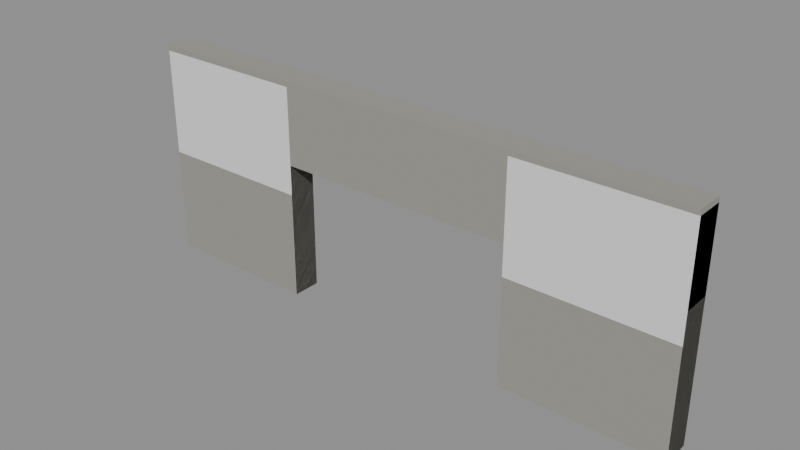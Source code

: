 # Source: tunnel-portal-in.blend  (saved by Blender 5.3.31; exported with 4.5.12 LTS)
import bpy
from mathutils import Matrix  # noqa: F401  (used for matrix-valued properties, if any)

bpy.ops.wm.read_factory_settings(use_empty=True)
scene = bpy.context.scene
scene.name = 'Scene'

# ---- collections
col_solids = bpy.data.collections.new('solids'); scene.collection.children.link(col_solids)

# ---- materials (node trees are filled in below, after node groups)
mat_9a9890 = bpy.data.materials.new('#9a9890')
mat_9a9890.use_backface_culling = True
mat_9a9890.diffuse_color = (0.3231, 0.314, 0.2789, 1.0)
mat_2c4a7a = bpy.data.materials.new('#2c4a7a')
mat_2c4a7a.use_backface_culling = True
mat_2c4a7a.diffuse_color = (0.02519, 0.06848, 0.1946, 1.0)

# ---- material node trees
mat_9a9890.use_nodes = True; mat_9a9890.node_tree.nodes.clear()
_N = mat_9a9890.node_tree.nodes; _L = mat_9a9890.node_tree.links
n0 = _N.new('ShaderNodeBsdfPrincipled'); n0.name = 'Principled BSDF'; n0.location = (-200, 100)
n0.inputs[0].default_value = (0.3231, 0.314, 0.2789, 1.0)
n0.inputs[2].default_value = 0.9
n0.inputs[10].default_value = 0.005
n1 = _N.new('ShaderNodeOutputMaterial'); n1.name = 'Material Output'; n1.location = (200, 100)
_L.new(n0.outputs[0], n1.inputs[0])
n1.is_active_output = True
mat_2c4a7a.use_nodes = True; mat_2c4a7a.node_tree.nodes.clear()
_N = mat_2c4a7a.node_tree.nodes; _L = mat_2c4a7a.node_tree.links
n0 = _N.new('ShaderNodeBsdfPrincipled'); n0.name = 'Principled BSDF'; n0.location = (-200, 100)
n0.inputs[0].default_value = (0.02519, 0.06848, 0.1946, 1.0)
n0.inputs[2].default_value = 0.9
n0.inputs[10].default_value = 0.005
n1 = _N.new('ShaderNodeOutputMaterial'); n1.name = 'Material Output'; n1.location = (200, 100)
_L.new(n0.outputs[0], n1.inputs[0])
n1.is_active_output = True

# ---- meshes
me_00__9a9890 = bpy.data.meshes.new('00_#9a9890')
me_00__9a9890.from_pydata([(-17.5, -3.6, 0.0), (-17.5, -5.2, 0.0), (-17.5, -3.6, 12.0), (-17.5, -5.2, 12.0), (-8.5, -3.6, 0.0), (-8.5, -5.2, 0.0), (-8.5, -3.6, 12.0), (-8.5, -5.2, 12.0), (4.9, -3.6, 0.0), (4.9, -5.2, 0.0), (4.9, -3.6, 12.0), (4.9, -5.2, 12.0), (13.9, -3.6, 0.0), (13.9, -5.2, 0.0), (13.9, -3.6, 12.0), (13.9, -5.2, 12.0), (-17.5, -3.6, 7.7), (-17.5, -5.2, 7.7), (-17.5, -3.6, 12.3), (-17.5, -5.2, 12.3), (13.9, -3.6, 7.7), (13.9, -5.2, 7.7), (13.9, -3.6, 12.3), (13.9, -5.2, 12.3)], [], [(0, 1, 3, 2), (2, 3, 7, 6), (6, 7, 5, 4), (4, 5, 1, 0), (2, 6, 4, 0), (7, 3, 1, 5), (8, 9, 11, 10), (10, 11, 15, 14), (14, 15, 13, 12), (12, 13, 9, 8), (10, 14, 12, 8), (15, 11, 9, 13), (16, 17, 19, 18), (18, 19, 23, 22), (22, 23, 21, 20), (20, 21, 17, 16), (18, 22, 20, 16), (23, 19, 17, 21)])
me_00__9a9890.materials.append(mat_9a9890)
me_00__9a9890.update()
me_01__2c4a7a_noshadow = bpy.data.meshes.new('01_#2c4a7a_noshadow')
me_01__2c4a7a_noshadow.from_pydata([(-5.8, -4.95, 8.95), (-5.8, -5.15, 8.95), (-5.8, -4.95, 9.85), (-5.8, -5.15, 9.85), (2.2, -4.95, 8.95), (2.2, -5.15, 8.95), (2.2, -4.95, 9.85), (2.2, -5.15, 9.85)], [], [(0, 1, 3, 2), (2, 3, 7, 6), (6, 7, 5, 4), (4, 5, 1, 0), (2, 6, 4, 0), (7, 3, 1, 5)])
me_01__2c4a7a_noshadow.materials.append(mat_2c4a7a)
me_01__2c4a7a_noshadow.update()
me_solid = bpy.data.meshes.new('solid')
me_solid.from_pydata([(-0.5, -0.5, -0.5), (-0.5, -0.5, 0.5), (-0.5, 0.5, -0.5), (-0.5, 0.5, 0.5), (0.5, -0.5, -0.5), (0.5, -0.5, 0.5), (0.5, 0.5, -0.5), (0.5, 0.5, 0.5)], [], [(0, 1, 3, 2), (2, 3, 7, 6), (6, 7, 5, 4), (4, 5, 1, 0), (2, 6, 4, 0), (7, 3, 1, 5)])
me_solid.update()

# ---- objects
ob_00__9a9890 = bpy.data.objects.new('00_#9a9890', me_00__9a9890)
ob_01__2c4a7a_noshadow = bpy.data.objects.new('01_#2c4a7a_noshadow', me_01__2c4a7a_noshadow)
ob_solid = bpy.data.objects.new('solid', me_solid)
ob_solid_001 = bpy.data.objects.new('solid.001', me_solid)

# ---- transforms, parenting, visibility, modifiers, constraints
ob_00__9a9890.location = (0.0, 0.0, 0.0)
ob_01__2c4a7a_noshadow.location = (0.0, 0.0, 0.0)
ob_solid.location = (-13.0, -4.4, 6.0)
ob_solid.rotation_euler = (1.571, -0.0, 0.0)
ob_solid.scale = (9.0, 12.0, 1.6)
ob_solid.display_type = 'WIRE'
ob_solid_001.location = (9.4, -4.4, 6.0)
ob_solid_001.rotation_euler = (1.571, -0.0, 0.0)
ob_solid_001.scale = (9.0, 12.0, 1.6)
ob_solid_001.display_type = 'WIRE'

# ---- collection membership
scene.collection.objects.link(ob_00__9a9890)
scene.collection.objects.link(ob_01__2c4a7a_noshadow)
col_solids.objects.link(ob_solid)
col_solids.objects.link(ob_solid_001)

# ---- scene / render settings (as saved in the file)
scene.frame_start = 1; scene.frame_end = 250; scene.frame_set(1)
scene.render.engine = 'BLENDER_EEVEE_NEXT'
scene.render.bake_bias = 0.0
scene.render.bake_samples = 0
scene.render.compositor_device = 'GPU'
scene.eevee.use_volume_custom_range = False
scene.eevee.fast_gi_thickness_near = 0.1
scene.eevee.fast_gi_thickness_far = 0.0
scene.eevee.ray_tracing_options.screen_trace_thickness = 0.1
bpy.context.view_layer.update()

# ---- added for rendering (the .blend has no active camera and no usable light): camera, sun + grey world if the file has none
cam_auto = bpy.data.cameras.new('AutoCamera')
cam_auto.lens = 50.0
cam_auto.sensor_width = 36.0
cam_auto.clip_end = 1000.0
ob_auto_camera = bpy.data.objects.new('AutoCamera', cam_auto)
scene.collection.objects.link(ob_auto_camera)
ob_auto_camera.location = (29.4366, -41.8839, 31.1393)
ob_auto_camera.rotation_euler = (1.09748, -7.21219e-08, 0.694738)
scene.camera = ob_auto_camera
light_auto_sun = bpy.data.lights.new('AutoSun', 'SUN')
light_auto_sun.energy = 3.0
light_auto_sun.angle = 0.0523599
ob_auto_sun = bpy.data.objects.new('AutoSun', light_auto_sun)
scene.collection.objects.link(ob_auto_sun)
ob_auto_sun.rotation_euler = (0.872665, 0.174533, 0.523599)
if scene.world is None:
    world_auto = bpy.data.worlds.new('AutoWorld')
    world_auto.color = (0.3, 0.3, 0.3)
    scene.world = world_auto
bpy.context.view_layer.update()
